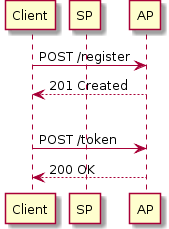

The diagram above was rendered by PlantUML. Its source (embedded in the PNG):
@startuml

participant "Client"
participant "SP"
participant "AP"

Client -> AP: POST /register
Client <-- AP: 201 Created

|||

Client -> AP: POST /token
Client <-- AP: 200 OK

@enduml